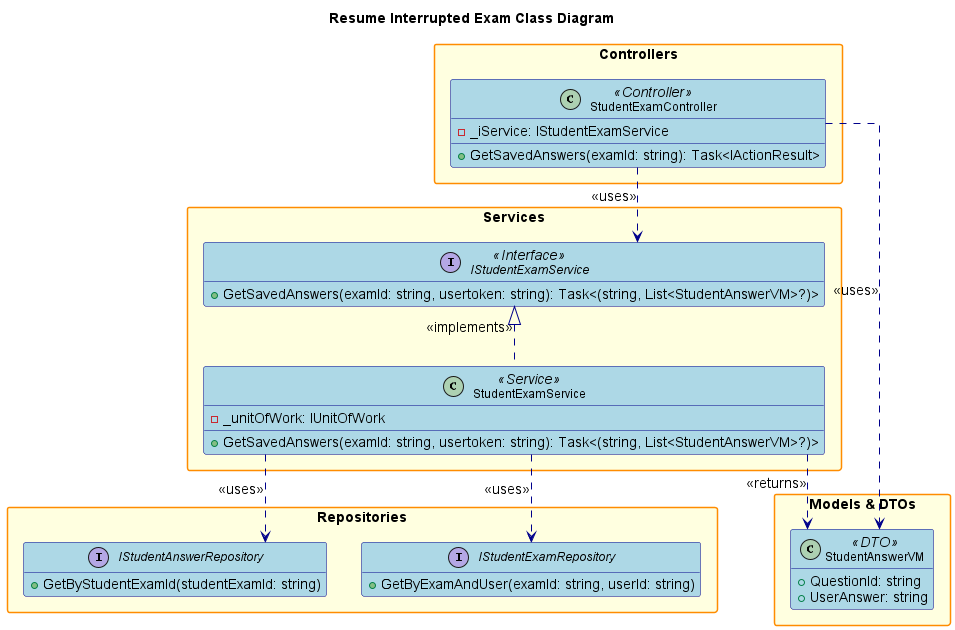

The diagram above was rendered by PlantUML. Its source (embedded in the PNG):
@startuml
' Simplified Resume Interrupted Exam Class Diagram (giống dạng View List Role)

hide empty members
skinparam packageStyle rectangle
skinparam linetype ortho
skinparam defaultFontSize 14
skinparam defaultFontName Arial
skinparam classFontSize 12
skinparam classFontName Arial
skinparam noteFontSize 11
skinparam noteFontName Arial

skinparam class {
    BackgroundColor LightBlue
    BorderColor DarkBlue
    ArrowColor DarkBlue
    FontSize 12
}

skinparam package {
    BackgroundColor LightYellow
    BorderColor DarkOrange
    FontSize 14
    FontStyle bold
}
skinparam interface {
    BackgroundColor LightGreen
    BorderColor DarkGreen
    FontSize 12
}

title Resume Interrupted Exam Class Diagram

package "Controllers" {
    class StudentExamController <<Controller>> {
        - _iService: IStudentExamService
        + GetSavedAnswers(examId: string): Task<IActionResult>
    }
}

package "Services" {
    interface IStudentExamService <<Interface>> {
        + GetSavedAnswers(examId: string, usertoken: string): Task<(string, List<StudentAnswerVM>?)>
    }
    class StudentExamService <<Service>> {
        - _unitOfWork: IUnitOfWork
        + GetSavedAnswers(examId: string, usertoken: string): Task<(string, List<StudentAnswerVM>?)>
    }
}

package "Repositories" {
    interface IStudentExamRepository {
        + GetByExamAndUser(examId: string, userId: string)
    }
    interface IStudentAnswerRepository {
        + GetByStudentExamId(studentExamId: string)
    }
}

package "Models & DTOs" {
    class StudentAnswerVM <<DTO>> {
        + QuestionId: string
        + UserAnswer: string
    }
}

' Relationships
StudentExamController ..> IStudentExamService : <<uses>>
StudentExamController ..> StudentAnswerVM : <<uses>>
IStudentExamService <|.. StudentExamService : <<implements>>
StudentExamService ..> IStudentExamRepository : <<uses>>
StudentExamService ..> IStudentAnswerRepository : <<uses>>
StudentExamService ..> StudentAnswerVM : <<returns>>

@enduml